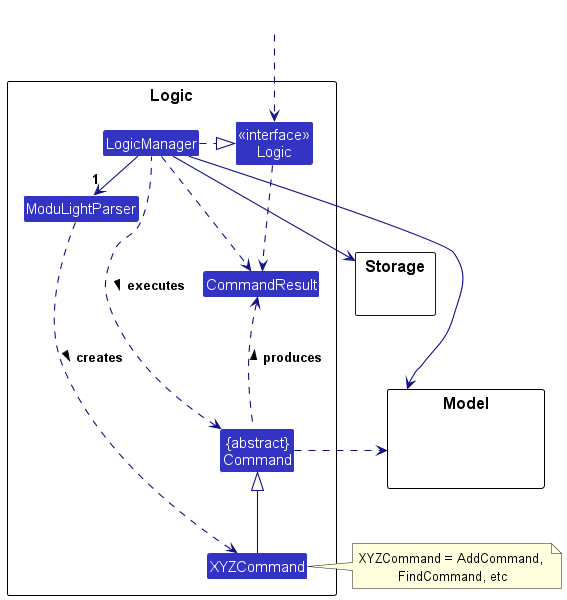

The diagram above was rendered by PlantUML. Its source (embedded in the PNG):
@startuml
!include style.puml
skinparam arrowThickness 1.1
skinparam arrowColor LOGIC_COLOR_T4
skinparam classBackgroundColor LOGIC_COLOR

package Logic as LogicPackage {

Class ModuLightParser
Class XYZCommand
Class CommandResult
Class "{abstract}\nCommand" as Command


Class "<<interface>>\nLogic" as Logic
Class LogicManager
}

package Model {
Class HiddenModel #FFFFFF
}

package Storage {
}

Class HiddenOutside #FFFFFF
HiddenOutside ..> Logic

LogicManager .right.|> Logic
LogicManager -right->"1" ModuLightParser
ModuLightParser ..> XYZCommand : creates >

XYZCommand -up-|> Command
LogicManager .left.> Command : executes >

LogicManager --> Model
LogicManager --> Storage
Storage --[hidden] Model
Command .[hidden]up.> Storage
Command .right.> Model
note right of XYZCommand: XYZCommand = AddCommand, \nFindCommand, etc

Logic ..> CommandResult
LogicManager .down.> CommandResult
Command .up.> CommandResult : produces >
@enduml